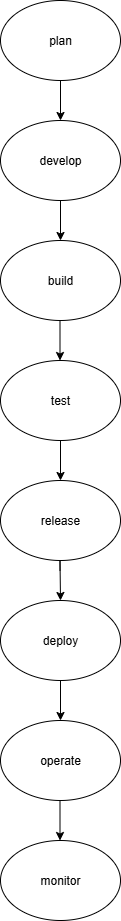

The diagram above was exported from draw.io. Its source (the exported page's mxGraphModel, read from the mxfile embedded in the PNG):
<mxGraphModel dx="1737" dy="1097" grid="1" gridSize="10" guides="1" tooltips="1" connect="1" arrows="1" fold="1" page="1" pageScale="1" pageWidth="850" pageHeight="1100" math="0" shadow="0">
  <root>
    <mxCell id="0" />
    <mxCell id="1" parent="0" />
    <mxCell id="KcRQjlAYs7IpZLjgSF8V-19" value="plan" style="ellipse;whiteSpace=wrap;html=1;" vertex="1" parent="1">
      <mxGeometry x="390" y="40" width="120" height="80" as="geometry" />
    </mxCell>
    <mxCell id="KcRQjlAYs7IpZLjgSF8V-20" value="develop" style="ellipse;whiteSpace=wrap;html=1;" vertex="1" parent="1">
      <mxGeometry x="390" y="160" width="120" height="80" as="geometry" />
    </mxCell>
    <mxCell id="KcRQjlAYs7IpZLjgSF8V-21" value="build" style="ellipse;whiteSpace=wrap;html=1;" vertex="1" parent="1">
      <mxGeometry x="390" y="280" width="120" height="80" as="geometry" />
    </mxCell>
    <mxCell id="KcRQjlAYs7IpZLjgSF8V-22" value="" style="endArrow=classic;html=1;rounded=0;exitX=0.5;exitY=1;exitDx=0;exitDy=0;entryX=0.5;entryY=0;entryDx=0;entryDy=0;" edge="1" parent="1" source="KcRQjlAYs7IpZLjgSF8V-19" target="KcRQjlAYs7IpZLjgSF8V-20">
      <mxGeometry width="50" height="50" relative="1" as="geometry">
        <mxPoint x="400" y="170" as="sourcePoint" />
        <mxPoint x="450" y="150" as="targetPoint" />
      </mxGeometry>
    </mxCell>
    <mxCell id="KcRQjlAYs7IpZLjgSF8V-23" value="" style="endArrow=classic;html=1;rounded=0;exitX=0.5;exitY=1;exitDx=0;exitDy=0;entryX=0.5;entryY=0;entryDx=0;entryDy=0;" edge="1" parent="1">
      <mxGeometry width="50" height="50" relative="1" as="geometry">
        <mxPoint x="450" y="240" as="sourcePoint" />
        <mxPoint x="450" y="280" as="targetPoint" />
      </mxGeometry>
    </mxCell>
    <mxCell id="KcRQjlAYs7IpZLjgSF8V-24" value="" style="endArrow=classic;html=1;rounded=0;exitX=0.5;exitY=1;exitDx=0;exitDy=0;entryX=0.5;entryY=0;entryDx=0;entryDy=0;" edge="1" parent="1">
      <mxGeometry width="50" height="50" relative="1" as="geometry">
        <mxPoint x="449.5" y="360" as="sourcePoint" />
        <mxPoint x="449.5" y="400" as="targetPoint" />
      </mxGeometry>
    </mxCell>
    <mxCell id="KcRQjlAYs7IpZLjgSF8V-25" value="test" style="ellipse;whiteSpace=wrap;html=1;" vertex="1" parent="1">
      <mxGeometry x="390" y="400" width="120" height="80" as="geometry" />
    </mxCell>
    <mxCell id="KcRQjlAYs7IpZLjgSF8V-26" value="" style="endArrow=classic;html=1;rounded=0;" edge="1" parent="1">
      <mxGeometry width="50" height="50" relative="1" as="geometry">
        <mxPoint x="450" y="480" as="sourcePoint" />
        <mxPoint x="450" y="520" as="targetPoint" />
        <Array as="points">
          <mxPoint x="450" y="480" />
        </Array>
      </mxGeometry>
    </mxCell>
    <mxCell id="KcRQjlAYs7IpZLjgSF8V-27" value="release" style="ellipse;whiteSpace=wrap;html=1;" vertex="1" parent="1">
      <mxGeometry x="390" y="520" width="120" height="80" as="geometry" />
    </mxCell>
    <mxCell id="KcRQjlAYs7IpZLjgSF8V-28" value="" style="endArrow=classic;html=1;rounded=0;exitX=0.5;exitY=1;exitDx=0;exitDy=0;" edge="1" parent="1">
      <mxGeometry width="50" height="50" relative="1" as="geometry">
        <mxPoint x="449.5" y="610" as="sourcePoint" />
        <mxPoint x="450" y="640" as="targetPoint" />
        <Array as="points">
          <mxPoint x="449.5" y="600" />
        </Array>
      </mxGeometry>
    </mxCell>
    <mxCell id="KcRQjlAYs7IpZLjgSF8V-29" value="deploy" style="ellipse;whiteSpace=wrap;html=1;" vertex="1" parent="1">
      <mxGeometry x="390" y="640" width="120" height="80" as="geometry" />
    </mxCell>
    <mxCell id="KcRQjlAYs7IpZLjgSF8V-30" value="" style="endArrow=classic;html=1;rounded=0;exitX=0.5;exitY=1;exitDx=0;exitDy=0;entryX=0.5;entryY=0;entryDx=0;entryDy=0;" edge="1" parent="1">
      <mxGeometry width="50" height="50" relative="1" as="geometry">
        <mxPoint x="450" y="720" as="sourcePoint" />
        <mxPoint x="450" y="760" as="targetPoint" />
      </mxGeometry>
    </mxCell>
    <mxCell id="KcRQjlAYs7IpZLjgSF8V-31" value="operate" style="ellipse;whiteSpace=wrap;html=1;" vertex="1" parent="1">
      <mxGeometry x="390" y="760" width="120" height="80" as="geometry" />
    </mxCell>
    <mxCell id="KcRQjlAYs7IpZLjgSF8V-32" value="" style="endArrow=classic;html=1;rounded=0;exitX=0.5;exitY=1;exitDx=0;exitDy=0;entryX=0.5;entryY=0;entryDx=0;entryDy=0;" edge="1" parent="1">
      <mxGeometry width="50" height="50" relative="1" as="geometry">
        <mxPoint x="449.5" y="840" as="sourcePoint" />
        <mxPoint x="449.5" y="880" as="targetPoint" />
      </mxGeometry>
    </mxCell>
    <mxCell id="KcRQjlAYs7IpZLjgSF8V-33" value="monitor" style="ellipse;whiteSpace=wrap;html=1;" vertex="1" parent="1">
      <mxGeometry x="390" y="880" width="120" height="80" as="geometry" />
    </mxCell>
  </root>
</mxGraphModel>